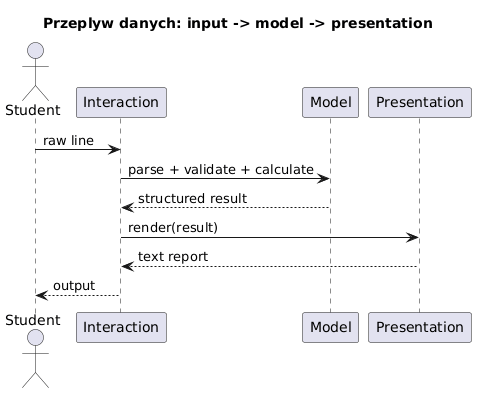

The diagram above was rendered by PlantUML. Its source (embedded in the PNG):
@startuml
skinparam backgroundColor white

title Przeplyw danych: input -> model -> presentation

actor Student as user
participant "Interaction" as inter
participant "Model" as model
participant "Presentation" as present

user -> inter : raw line
inter -> model : parse + validate + calculate
model --> inter : structured result
inter -> present : render(result)
present --> inter : text report
inter --> user : output
@enduml